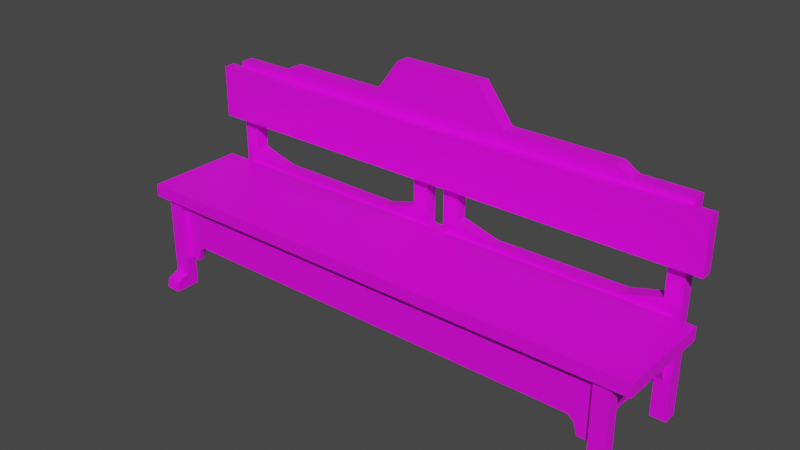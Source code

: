 # Source: 3346_PremiumInteriorBench.blend  (saved by Blender 2.90.8; exported with 4.5.12 LTS)
import bpy
from mathutils import Matrix  # noqa: F401  (used for matrix-valued properties, if any)

bpy.ops.wm.read_factory_settings(use_empty=True)
scene = bpy.context.scene
scene.name = 'Scene'

# ---- materials (node trees are filled in below, after node groups)
mat_material_001 = bpy.data.materials.new('Material.001')
mat_material_001.use_transparent_shadow = False

# ---- material node trees
mat_material_001.use_nodes = True; mat_material_001.node_tree.nodes.clear()
_N = mat_material_001.node_tree.nodes; _L = mat_material_001.node_tree.links
n0 = _N.new('ShaderNodeBsdfPrincipled'); n0.name = 'Principled BSDF'; n0.location = (10, 300)
n0.distribution = 'GGX'
n0.subsurface_method = 'BURLEY'
n0.inputs[3].default_value = 1.45
n0.inputs[27].default_value = (0.0, 0.0, 0.0, 1.0)
n0.inputs[28].default_value = 1.0
n1 = _N.new('ShaderNodeOutputMaterial'); n1.name = 'Material Output'; n1.location = (300, 300)
n2 = _N.new('ShaderNodeTexImage'); n2.name = 'Image Texture'; n2.location = (-413, 206)
_L.new(n0.outputs[0], n1.inputs[0])
_L.new(n2.outputs[0], n0.inputs[0])
n1.is_active_output = True

# ---- world
world_world = bpy.data.worlds.new('World'); scene.world = world_world
world_world.use_nodes = True; world_world.node_tree.nodes.clear()
_N = world_world.node_tree.nodes; _L = world_world.node_tree.links
n0 = _N.new('ShaderNodeOutputWorld'); n0.name = 'World Output'; n0.location = (300, 300)
n1 = _N.new('ShaderNodeBackground'); n1.name = 'Background'; n1.location = (10, 300)
n1.inputs[0].default_value = (0.05088, 0.05088, 0.05088, 1.0)
_L.new(n1.outputs[0], n0.inputs[0])
n0.is_active_output = True
world_world.color = (0.05088, 0.05088, 0.05088)
world_world.use_sun_shadow = False
world_world.sun_shadow_jitter_overblur = 0.0

# ---- meshes
me_3346_premiuminteriorbench = bpy.data.meshes.new('3346_PremiumInteriorBench')
me_3346_premiuminteriorbench.from_pydata([(-0.3642, -0.08068, 0.1323), (-0.3642, -0.08068, 0.15), (-0.3642, 0.05839, 0.1323), (-0.3642, 0.05839, 0.15), (0.371, -0.08068, 0.1323), (0.371, -0.08068, 0.15), (0.371, 0.05839, 0.1323), (0.371, 0.05839, 0.15), (-0.3642, 0.07293, 0.2097), (-0.3642, 0.05746, 0.2097), (-0.3642, 0.07293, 0.2831), (-0.3642, 0.05746, 0.2831), (0.371, 0.07293, 0.2097), (0.371, 0.05746, 0.2097), (0.371, 0.07293, 0.2831), (0.371, 0.05746, 0.2831), (-0.0351, 0.07294, 0.2241), (-0.0351, 0.08951, 0.2241), (-0.01338, 0.07294, 0.1402), (-0.01338, 0.07294, 0.2241), (-0.01338, 0.08951, 0.1402), (-0.01338, 0.08951, 0.2241), (-0.0351, 0.07294, 0.1619), (-0.0351, 0.08951, 0.1619), (-0.08669, 0.08951, 0.1402), (-0.08669, 0.07294, 0.1402), (-0.08669, 0.08951, 0.1473), (-0.08669, 0.07294, 0.1473), (-0.3234, 0.0915, 0.1311), (-0.3234, 0.07249, 0.1311), (-0.3451, 0.0915, 0.0008526), (-0.3451, 0.07249, 0.0008526), (-0.3234, 0.0915, 0.1619), (-0.3234, 0.07249, 0.1619), (-0.3451, 0.07249, 0.2904), (-0.3451, 0.0915, 0.2904), (-0.2718, 0.07249, 0.1402), (-0.2718, 0.0915, 0.1402), (-0.2718, 0.07249, 0.1473), (-0.2718, 0.0915, 0.1473), (-0.09938, 0.07249, 0.3024), (-0.2689, 0.0915, 0.2904), (-0.2689, 0.07249, 0.2904), (-0.2494, 0.07249, 0.3024), (-0.2494, 0.0915, 0.3024), (-0.3236, 0.0915, 0.2145), (-0.09938, 0.0915, 0.3024), (-0.0002665, 0.0915, 0.2145), (-0.0002665, 0.07249, 0.2145), (-0.3236, 0.07249, 0.2145), (-0.0002665, 0.07249, 0.3524), (-0.06165, 0.07249, 0.3524), (-0.06165, 0.0915, 0.3524), (-0.0002665, 0.0915, 0.3524), (-0.3234, 0.07249, 0.0008526), (-0.3234, 0.0915, 0.0008526), (0.03457, 0.07294, 0.2241), (0.03457, 0.08951, 0.2241), (0.01285, 0.07294, 0.1402), (0.01285, 0.07294, 0.2241), (0.01285, 0.08951, 0.1402), (0.01285, 0.08951, 0.2241), (0.03457, 0.07294, 0.1619), (0.03457, 0.08951, 0.1619), (0.08616, 0.08951, 0.1402), (0.08616, 0.07294, 0.1402), (0.08616, 0.08951, 0.1473), (0.08616, 0.07294, 0.1473), (0.3229, 0.0915, 0.1311), (0.3229, 0.07249, 0.1311), (0.3446, 0.0915, 0.0008526), (0.3446, 0.07249, 0.0008526), (0.3229, 0.0915, 0.1619), (0.3229, 0.07249, 0.1619), (0.3446, 0.07249, 0.2904), (0.3446, 0.0915, 0.2904), (0.2713, 0.07249, 0.1402), (0.2713, 0.0915, 0.1402), (0.2713, 0.07249, 0.1473), (0.2713, 0.0915, 0.1473), (0.09885, 0.07249, 0.3024), (0.2684, 0.0915, 0.2904), (0.2684, 0.07249, 0.2904), (0.2489, 0.07249, 0.3024), (0.2489, 0.0915, 0.3024), (0.323, 0.0915, 0.2145), (0.09885, 0.0915, 0.3024), (0.323, 0.07249, 0.2145), (0.06112, 0.07249, 0.3524), (0.06112, 0.0915, 0.3524), (0.3229, 0.07249, 0.0008526), (0.3229, 0.0915, 0.0008526), (-0.336, -0.06621, 0.04505), (-0.336, -0.06621, 0.1405), (-0.336, -0.05803, 0.04505), (0.3348, -0.06621, 0.04505), (0.3348, -0.06621, 0.1405), (0.3348, -0.05803, 0.04505), (0.3053, -0.05803, 0.04505), (0.2923, -0.05803, 0.06825), (-0.2935, -0.05803, 0.06825), (-0.3065, -0.05803, 0.04505), (-0.3065, -0.06621, 0.04505), (-0.2935, -0.06621, 0.06825), (0.2923, -0.06621, 0.06825), (0.3053, -0.06621, 0.04505), (-0.336, 0.07743, 0.04505), (-0.336, 0.0884, 0.1405), (-0.336, 0.0884, 0.04505), (0.3348, 0.07743, 0.04505), (0.3348, 0.0884, 0.1405), (0.3348, 0.0884, 0.04505), (0.3053, 0.0884, 0.04505), (0.2923, 0.0884, 0.06825), (-0.2935, 0.0884, 0.06825), (-0.3065, 0.0884, 0.04505), (-0.3065, 0.07743, 0.04505), (-0.2935, 0.07743, 0.06825), (0.2923, 0.07743, 0.06825), (0.3053, 0.07743, 0.04505), (0.3348, 0.06278, 0.07767), (0.3348, -0.04338, 0.07767), (0.3053, 0.06278, 0.07767), (0.3053, -0.04338, 0.07767), (-0.3065, -0.04338, 0.07767), (-0.3065, 0.06278, 0.07767), (-0.336, -0.04338, 0.07767), (-0.336, 0.06278, 0.07767), (-0.3023, -0.06621, 0.06135), (0.3006, -0.06621, 0.06135), (0.3002, 0.0884, 0.06135), (-0.3013, 0.0884, 0.06135), (-0.3022, -0.05803, 0.06135), (-0.3014, 0.07743, 0.06135), (0.3003, -0.05803, 0.06135), (0.3004, 0.07743, 0.06135), (-0.3458, -0.07473, 0.1361), (-0.3458, -0.05816, 0.000453), (-0.3458, -0.05816, 0.1361), (-0.3243, -0.07473, 0.1361), (-0.3243, -0.05816, 0.000453), (-0.3243, -0.05816, 0.1361), (-0.3458, -0.07473, 0.01993), (-0.3243, -0.07473, 0.01993), (-0.3243, -0.09128, 0.01348), (-0.3243, -0.09396, 0.000453), (-0.3458, -0.09396, 0.000453), (-0.3458, -0.09128, 0.01348), (0.3238, -0.07473, 0.1361), (0.3238, -0.05816, 0.000453), (0.3238, -0.05816, 0.1361), (0.3453, -0.07473, 0.1361), (0.3453, -0.05816, 0.000453), (0.3453, -0.05816, 0.1361), (0.3238, -0.07473, 0.01993), (0.3453, -0.07473, 0.01993), (0.3453, -0.09128, 0.01348), (0.3453, -0.09396, 0.000453), (0.3238, -0.09396, 0.000453), (0.3238, -0.09128, 0.01348)], [], [(0, 1, 3, 2), (2, 3, 7, 6), (6, 7, 5, 4), (4, 5, 1, 0), (7, 3, 1, 5), (8, 9, 11, 10), (10, 11, 15, 14), (14, 15, 13, 12), (10, 14, 12, 8), (15, 11, 9, 13), (22, 16, 17, 23), (20, 23, 17, 21), (20, 21, 19, 18), (20, 24, 26, 23), (21, 17, 16, 19), (22, 18, 19, 16), (22, 27, 25, 18), (39, 38, 27, 26), (22, 23, 26, 27), (49, 34, 33), (35, 45, 32), (28, 29, 54, 55), (30, 35, 32, 28), (31, 34, 35, 30), (29, 33, 34, 31), (28, 32, 39, 37), (37, 39, 26, 24), (32, 33, 38, 39), (33, 29, 36, 38), (48, 50, 51, 40), (40, 43, 48), (46, 52, 53, 47), (41, 42, 43, 44), (44, 46, 47), (44, 43, 40, 46), (52, 51, 50, 53), (47, 45, 41, 44), (46, 40, 51, 52), (43, 42, 49, 48), (34, 42, 41, 35), (35, 41, 45), (42, 34, 49), (30, 28, 55), (29, 31, 54), (45, 49, 33, 32), (38, 36, 25, 27), (62, 63, 57, 56), (63, 60, 61, 57), (60, 58, 59, 61), (63, 66, 64, 60), (61, 59, 56, 57), (58, 62, 56, 59), (58, 65, 67, 62), (79, 66, 67, 78), (62, 67, 66, 63), (87, 73, 74), (75, 72, 85), (68, 91, 90, 69), (70, 68, 72, 75), (71, 70, 75, 74), (69, 71, 74, 73), (68, 77, 79, 72), (77, 64, 66, 79), (72, 79, 78, 73), (73, 78, 76, 69), (48, 80, 88, 50), (80, 48, 83), (86, 47, 53, 89), (81, 84, 83, 82), (84, 47, 86), (84, 86, 80, 83), (89, 53, 50, 88), (47, 84, 81, 85), (86, 89, 88, 80), (83, 48, 87, 82), (75, 81, 82, 74), (85, 81, 75), (87, 74, 82), (70, 91, 68), (69, 90, 71), (85, 72, 73, 87), (78, 67, 65, 76), (92, 93, 94), (127, 106, 116, 125), (97, 96, 95), (101, 132, 128, 102), (99, 134, 129, 104), (95, 96, 105), (122, 119, 109, 120), (106, 107, 108), (112, 110, 111), (111, 110, 109), (115, 131, 133, 116), (113, 130, 135, 118), (93, 107, 127, 126), (107, 131, 115), (93, 126, 94), (97, 121, 96), (121, 120, 110, 96), (120, 109, 110), (107, 106, 127), (98, 123, 121, 97), (94, 126, 124, 101), (96, 104, 129), (102, 128, 93), (93, 103, 104, 96), (93, 92, 102), (114, 107, 110, 113), (115, 108, 107), (113, 110, 130), (93, 128, 103), (129, 105, 96), (130, 110, 112), (131, 107, 114), (128, 132, 100, 103), (133, 131, 114, 117), (129, 134, 98, 105), (135, 130, 112, 119), (96, 110, 107, 93), (137, 142, 136, 138), (137, 138, 141, 140), (143, 139, 136, 142), (142, 137, 146, 147), (145, 144, 147, 146), (143, 142, 147, 144), (143, 140, 141, 139), (140, 143, 144, 145), (149, 154, 148, 150), (149, 150, 153, 152), (155, 151, 148, 154), (154, 149, 158, 159), (157, 156, 159, 158), (155, 154, 159, 156), (155, 152, 153, 151), (152, 155, 156, 157)])
_uv = me_3346_premiuminteriorbench.uv_layers.new(name='UVMap')
_uv.uv.foreach_set('vector', [0.6968, 0.5073, 0.7103, 0.5073, 0.7103, 0.6035, 0.6968, 0.6035, 0.01241, 0.9788, 0.01241, 0.9654, 0.5073, 0.9654, 0.5073, 0.9788, 0.5073, 0.9788, 0.5073, 0.9654, 0.6035, 0.9654, 0.6035, 0.9788, 0.6968, 0.0124, 0.7103, 0.01241, 0.7103, 0.5073, 0.6968, 0.5073, 0.2787, 0.5073, 0.2787, 0.01241, 0.3749, 0.01241, 0.3749, 0.5073, 0.0124, 0.9374, 0.0124, 0.9257, 0.06545, 0.9257, 0.06545, 0.9374, 0.06545, 0.9374, 0.06545, 0.9257, 0.6581, 0.9257, 0.6581, 0.9374, 0.6581, 0.9374, 0.6581, 0.9257, 0.7112, 0.9257, 0.7112, 0.9374, 0.8094, 0.01241, 0.8094, 0.7151, 0.7371, 0.7151, 0.7371, 0.01241, 0.7371, 0.7151, 0.7371, 0.01241, 0.8094, 0.01241, 0.8094, 0.7151, 0.5405, 0.5705, 0.5405, 0.6133, 0.5258, 0.6133, 0.5258, 0.5705, 0.5088, 0.5556, 0.5258, 0.5705, 0.5258, 0.6133, 0.5088, 0.6133, 0.01241, 0.1709, 0.01241, 0.09678, 0.02585, 0.09678, 0.02585, 0.1709, 0.3078, 0.8948, 0.2305, 0.8867, 0.2307, 0.884, 0.2857, 0.8846, 0.8923, 0.635, 0.8915, 0.6351, 0.8908, 0.6346, 0.8908, 0.6337, 0.5405, 0.5705, 0.5575, 0.5556, 0.5575, 0.6133, 0.5405, 0.6133, 0.2857, 0.8654, 0.2306, 0.866, 0.2305, 0.8633, 0.3078, 0.8552, 0.06693, 0.8851, 0.06692, 0.8646, 0.2306, 0.866, 0.2307, 0.884, 0.2857, 0.8654, 0.2857, 0.8846, 0.2307, 0.884, 0.2306, 0.866, 0.6644, 0.5268, 0.6183, 0.5268, 0.6648, 0.3545, 0.5935, 0.5267, 0.5473, 0.5267, 0.5469, 0.3546, 0.03905, 0.06746, 0.01241, 0.06746, 0.01241, 0.01241, 0.03905, 0.01241, 0.5935, 0.1464, 0.5935, 0.5267, 0.5469, 0.3546, 0.5469, 0.3148, 0.9876, 0.4343, 0.9876, 0.8277, 0.957, 0.8277, 0.957, 0.4343, 0.6648, 0.3148, 0.6648, 0.3545, 0.6183, 0.5268, 0.6183, 0.1464, 0.01347, 0.8967, 0.01243, 0.8859, 0.06693, 0.8851, 0.06707, 0.8878, 0.06707, 0.8878, 0.06693, 0.8851, 0.2307, 0.884, 0.2305, 0.8867, 0.01243, 0.8859, 0.01241, 0.864, 0.06692, 0.8646, 0.06693, 0.8851, 0.01241, 0.864, 0.01344, 0.8532, 0.06706, 0.8619, 0.06692, 0.8646, 0.4022, 0.7176, 0.4022, 0.5931, 0.4569, 0.5931, 0.4905, 0.6383, 0.4905, 0.6383, 0.6241, 0.6383, 0.4022, 0.7176, 0.05752, 0.4118, 0.01241, 0.3782, 0.01241, 0.3235, 0.1368, 0.3235, 0.8342, 0.1067, 0.8609, 0.1067, 0.8609, 0.1314, 0.8342, 0.1314, 0.05752, 0.5454, 0.05752, 0.4118, 0.1368, 0.3235, 0.8342, 0.1314, 0.8609, 0.1314, 0.8609, 0.3169, 0.8342, 0.3169, 0.8342, 0.3682, 0.8609, 0.3682, 0.8609, 0.4441, 0.8342, 0.4441, 0.1368, 0.3235, 0.1368, 0.6114, 0.06831, 0.5628, 0.05752, 0.5454, 0.8342, 0.3169, 0.8609, 0.3169, 0.8609, 0.3682, 0.8342, 0.3682, 0.6241, 0.6383, 0.6415, 0.649, 0.6901, 0.7176, 0.4022, 0.7176, 0.8609, 0.01241, 0.8609, 0.1067, 0.8342, 0.1067, 0.8342, 0.01241, 0.06831, 0.6306, 0.06831, 0.5628, 0.1368, 0.6114, 0.6415, 0.649, 0.7093, 0.649, 0.6901, 0.7176, 0.5935, 0.1464, 0.5469, 0.3148, 0.5469, 0.1464, 0.6648, 0.3148, 0.6183, 0.1464, 0.6648, 0.1464, 0.6562, 0.8512, 0.6829, 0.8512, 0.6829, 0.8735, 0.6562, 0.8735, 0.06692, 0.8646, 0.06706, 0.8619, 0.2305, 0.8633, 0.2306, 0.866, 0.614, 0.5963, 0.5993, 0.5963, 0.5993, 0.5534, 0.614, 0.5534, 0.5993, 0.5963, 0.5823, 0.6111, 0.5823, 0.5534, 0.5993, 0.5534, 0.503, 0.1762, 0.5165, 0.1762, 0.5165, 0.2504, 0.503, 0.2504, 0.6079, 0.8653, 0.5528, 0.8659, 0.5527, 0.8632, 0.63, 0.8552, 0.572, 0.3975, 0.5707, 0.3959, 0.5717, 0.3959, 0.5722, 0.3966, 0.631, 0.6111, 0.614, 0.5963, 0.614, 0.5534, 0.631, 0.5534, 0.63, 0.8947, 0.5527, 0.8866, 0.5528, 0.8839, 0.6079, 0.8845, 0.3891, 0.8648, 0.5528, 0.8659, 0.5528, 0.8839, 0.3891, 0.8853, 0.6079, 0.8845, 0.5528, 0.8839, 0.5528, 0.8659, 0.6079, 0.8653, 0.886, 0.3927, 0.8857, 0.2205, 0.9322, 0.3927, 0.9322, 0.5038, 0.8857, 0.676, 0.886, 0.5038, 0.3338, 0.5602, 0.2787, 0.5602, 0.2787, 0.5336, 0.3338, 0.5336, 0.9322, 0.8841, 0.8857, 0.7158, 0.8857, 0.676, 0.9322, 0.5038, 0.9876, 0.4058, 0.957, 0.4058, 0.957, 0.01241, 0.9876, 0.01241, 0.8857, 0.1808, 0.9322, 0.01241, 0.9322, 0.3927, 0.8857, 0.2205, 0.3357, 0.8532, 0.3893, 0.8621, 0.3891, 0.8648, 0.3346, 0.864, 0.3893, 0.8621, 0.5527, 0.8632, 0.5528, 0.8659, 0.3891, 0.8648, 0.3346, 0.864, 0.3891, 0.8648, 0.3891, 0.8853, 0.3346, 0.8859, 0.3346, 0.8859, 0.3891, 0.8853, 0.3893, 0.888, 0.3356, 0.8967, 0.4022, 0.7176, 0.3139, 0.6383, 0.3475, 0.5931, 0.4022, 0.5931, 0.3139, 0.6383, 0.4022, 0.7176, 0.1803, 0.6383, 0.05752, 0.2352, 0.1368, 0.3235, 0.01241, 0.3235, 0.01241, 0.2688, 0.8342, 0.7815, 0.8342, 0.7568, 0.8609, 0.7568, 0.8609, 0.7815, 0.05752, 0.1016, 0.1368, 0.3235, 0.05752, 0.2352, 0.8342, 0.7568, 0.8342, 0.5713, 0.8609, 0.5713, 0.8609, 0.7568, 0.8342, 0.52, 0.8342, 0.4441, 0.8609, 0.4441, 0.8609, 0.52, 0.1368, 0.3235, 0.05752, 0.1016, 0.06831, 0.08422, 0.1368, 0.03556, 0.8342, 0.5713, 0.8342, 0.52, 0.8609, 0.52, 0.8609, 0.5713, 0.1803, 0.6383, 0.4022, 0.7176, 0.1143, 0.7176, 0.1629, 0.649, 0.8342, 0.8758, 0.8342, 0.7815, 0.8609, 0.7815, 0.8609, 0.8758, 0.1368, 0.03556, 0.06831, 0.08422, 0.06831, 0.01636, 0.1143, 0.7176, 0.09506, 0.649, 0.1629, 0.649, 0.9322, 0.8841, 0.8857, 0.8841, 0.8857, 0.7158, 0.8857, 0.1808, 0.8857, 0.01241, 0.9322, 0.01241, 0.2865, 0.6148, 0.2643, 0.6148, 0.2643, 0.5882, 0.2865, 0.5882, 0.3891, 0.8853, 0.5528, 0.8839, 0.5527, 0.8866, 0.3893, 0.888, 0.7026, 0.747, 0.7026, 0.823, 0.6963, 0.747, 0.1617, 0.608, 0.1617, 0.5782, 0.1849, 0.5782, 0.1849, 0.608, 0.8033, 0.7483, 0.7274, 0.742, 0.8033, 0.742, 0.4783, 0.2686, 0.4652, 0.2778, 0.462, 0.04086, 0.4758, 0.03685, 0.4594, 0.2938, 0.465, 0.2982, 0.4619, 0.5291, 0.4563, 0.5224, 0.4752, 0.5573, 0.3997, 0.5568, 0.4752, 0.5332, 0.9803, 0.8562, 0.9803, 0.8859, 0.957, 0.8859, 0.957, 0.8562, 0.5931, 0.747, 0.5847, 0.823, 0.5847, 0.747, 0.03656, 0.7506, 0.0125, 0.8262, 0.01242, 0.7506, 0.8033, 0.8599, 0.7274, 0.8599, 0.8033, 0.8515, 0.5358, 0.7507, 0.5315, 0.7636, 0.2263, 0.76, 0.235, 0.7472, 0.04718, 0.7692, 0.0408, 0.7636, 0.3472, 0.7599, 0.3511, 0.7654, 0.7026, 0.823, 0.5847, 0.823, 0.6043, 0.773, 0.6852, 0.773, 0.5599, 0.8262, 0.5315, 0.7636, 0.5358, 0.7507, 0.7026, 0.823, 0.6852, 0.773, 0.6963, 0.747, 0.8033, 0.7483, 0.7774, 0.7595, 0.7274, 0.742, 0.7774, 0.7595, 0.7774, 0.8404, 0.7274, 0.8599, 0.7274, 0.742, 0.7774, 0.8404, 0.8033, 0.8515, 0.7274, 0.8599, 0.5847, 0.823, 0.5931, 0.747, 0.6043, 0.773, 0.8857, 0.4194, 0.9154, 0.4194, 0.9154, 0.4427, 0.8857, 0.4427, 0.2395, 0.6015, 0.2097, 0.6015, 0.2097, 0.5782, 0.2395, 0.5782, 0.3997, 0.5568, 0.4563, 0.5224, 0.4619, 0.5291, 0.4758, 0.03685, 0.462, 0.04086, 0.3997, 0.01349, 0.3997, 0.01349, 0.4563, 0.04791, 0.4563, 0.5224, 0.3997, 0.5568, 0.3997, 0.01349, 0.4758, 0.01256, 0.4758, 0.03685, 0.5252, 0.7692, 0.5599, 0.8262, 0.0125, 0.8262, 0.04718, 0.7692, 0.5358, 0.7507, 0.5599, 0.7507, 0.5599, 0.8262, 0.04718, 0.7692, 0.0125, 0.8262, 0.0408, 0.7636, 0.3997, 0.01349, 0.462, 0.04086, 0.4563, 0.04791, 0.4619, 0.5291, 0.4752, 0.5332, 0.3997, 0.5568, 0.0408, 0.7636, 0.0125, 0.8262, 0.03656, 0.7506, 0.5315, 0.7636, 0.5599, 0.8262, 0.5252, 0.7692, 0.462, 0.04086, 0.4652, 0.2778, 0.4595, 0.2824, 0.4563, 0.04791, 0.2263, 0.76, 0.5315, 0.7636, 0.5252, 0.7692, 0.2225, 0.7654, 0.4619, 0.5291, 0.465, 0.2982, 0.4777, 0.3072, 0.4752, 0.5332, 0.3472, 0.7599, 0.0408, 0.7636, 0.03656, 0.7506, 0.3386, 0.7471, 0.1617, 0.01241, 0.2539, 0.01241, 0.2539, 0.5494, 0.1617, 0.5494, 0.01241, 0.5358, 0.03409, 0.5602, 0.03409, 0.7059, 0.01241, 0.7059, 0.5019, 0.06219, 0.672, 0.06219, 0.672, 0.09874, 0.5019, 0.09874, 0.8832, 0.9389, 0.736, 0.9389, 0.736, 0.9108, 0.8832, 0.9108, 0.5264, 0.04051, 0.5019, 0.06219, 0.5019, 0.01536, 0.5183, 0.01886, 0.9327, 0.9389, 0.9074, 0.9389, 0.9074, 0.9108, 0.9327, 0.9108, 0.8832, 0.9389, 0.8832, 0.9108, 0.9074, 0.9108, 0.9074, 0.9389, 0.5264, 0.1204, 0.5019, 0.09874, 0.672, 0.09874, 0.672, 0.1204, 0.5019, 0.09874, 0.5264, 0.1204, 0.5183, 0.1421, 0.5019, 0.1456, 0.5019, 0.06219, 0.5264, 0.04051, 0.672, 0.04051, 0.672, 0.06219, 0.5019, 0.06219, 0.672, 0.06219, 0.672, 0.09874, 0.5019, 0.09874, 0.8832, 0.9389, 0.736, 0.9389, 0.736, 0.9108, 0.8832, 0.9108, 0.5264, 0.04051, 0.5019, 0.06219, 0.5019, 0.01536, 0.5183, 0.01886, 0.9327, 0.9389, 0.9074, 0.9389, 0.9074, 0.9108, 0.9327, 0.9108, 0.8832, 0.9389, 0.8832, 0.9108, 0.9074, 0.9108, 0.9074, 0.9389, 0.5264, 0.1204, 0.5019, 0.09874, 0.672, 0.09874, 0.672, 0.1204, 0.5019, 0.09874, 0.5264, 0.1204, 0.5183, 0.1421, 0.5019, 0.1456])
me_3346_premiuminteriorbench.materials.append(mat_material_001)
me_3346_premiuminteriorbench.use_remesh_fix_poles = True
me_3346_premiuminteriorbench.use_remesh_preserve_attributes = False
me_3346_premiuminteriorbench.use_mirror_vertex_groups = False
me_3346_premiuminteriorbench.update()

# ---- objects
ob_3346_premiuminteriorbench = bpy.data.objects.new('3346_PremiumInteriorBench', me_3346_premiuminteriorbench)

# ---- transforms, parenting, visibility, modifiers, constraints
ob_3346_premiuminteriorbench.location = (0.0, 0.0, 0.0)
ob_3346_premiuminteriorbench.lineart.crease_threshold = 0.0

# ---- collection membership
scene.collection.objects.link(ob_3346_premiuminteriorbench)

# ---- scene / render settings (as saved in the file)
scene.frame_start = 1; scene.frame_end = 250; scene.frame_set(1)
scene.render.engine = 'BLENDER_EEVEE_NEXT'
scene.cycles.use_denoising = False
scene.cycles.samples = 128
scene.cycles.sampling_pattern = 'TABULATED_SOBOL'
scene.cycles.use_adaptive_sampling = False
scene.cycles.use_light_tree = False
scene.view_settings.view_transform = 'Filmic'
bpy.context.view_layer.update()

# ---- added for rendering (the .blend has no active camera and no usable light): camera, sun
cam_auto = bpy.data.cameras.new('AutoCamera')
cam_auto.lens = 50.0
cam_auto.sensor_width = 36.0
cam_auto.clip_end = 1000.0
ob_auto_camera = bpy.data.objects.new('AutoCamera', cam_auto)
scene.collection.objects.link(ob_auto_camera)
ob_auto_camera.location = (0.776784, -0.929323, 0.795144)
ob_auto_camera.rotation_euler = (1.09748, -7.21219e-08, 0.694738)
scene.camera = ob_auto_camera
light_auto_sun = bpy.data.lights.new('AutoSun', 'SUN')
light_auto_sun.energy = 3.0
light_auto_sun.angle = 0.0523599
ob_auto_sun = bpy.data.objects.new('AutoSun', light_auto_sun)
scene.collection.objects.link(ob_auto_sun)
ob_auto_sun.rotation_euler = (0.872665, 0.174533, 0.523599)
bpy.context.view_layer.update()
